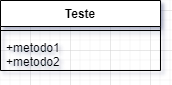

The diagram above was exported from draw.io. Its source (the exported page's mxGraphModel, read from the mxfile embedded in the PNG):
<mxGraphModel dx="1050" dy="522" grid="1" gridSize="10" guides="1" tooltips="1" connect="1" arrows="1" fold="1" page="1" pageScale="1" pageWidth="827" pageHeight="1169" math="0" shadow="0">
  <root>
    <mxCell id="WIyWlLk6GJQsqaUBKTNV-0" />
    <mxCell id="WIyWlLk6GJQsqaUBKTNV-1" parent="WIyWlLk6GJQsqaUBKTNV-0" />
    <mxCell id="vE-tRaenvs9AYBCUij-W-0" value="Teste" style="swimlane;fontStyle=1;align=center;verticalAlign=top;childLayout=stackLayout;horizontal=1;startSize=26;horizontalStack=0;resizeParent=1;resizeParentMax=0;resizeLast=0;collapsible=1;marginBottom=0;whiteSpace=wrap;html=1;" vertex="1" parent="WIyWlLk6GJQsqaUBKTNV-1">
      <mxGeometry x="290" y="150" width="160" height="70" as="geometry" />
    </mxCell>
    <mxCell id="vE-tRaenvs9AYBCUij-W-2" value="" style="line;strokeWidth=1;fillColor=none;align=left;verticalAlign=middle;spacingTop=-1;spacingLeft=3;spacingRight=3;rotatable=0;labelPosition=right;points=[];portConstraint=eastwest;strokeColor=inherit;" vertex="1" parent="vE-tRaenvs9AYBCUij-W-0">
      <mxGeometry y="26" width="160" height="8" as="geometry" />
    </mxCell>
    <mxCell id="vE-tRaenvs9AYBCUij-W-3" value="+metodo1&lt;div&gt;+metodo2&lt;/div&gt;" style="text;strokeColor=none;fillColor=none;align=left;verticalAlign=top;spacingLeft=4;spacingRight=4;overflow=hidden;rotatable=0;points=[[0,0.5],[1,0.5]];portConstraint=eastwest;whiteSpace=wrap;html=1;" vertex="1" parent="vE-tRaenvs9AYBCUij-W-0">
      <mxGeometry y="34" width="160" height="36" as="geometry" />
    </mxCell>
  </root>
</mxGraphModel>